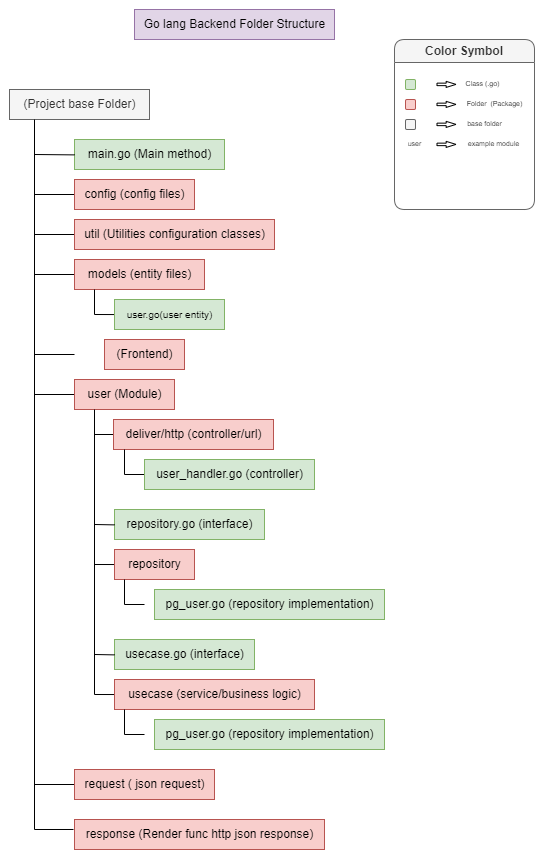

The diagram above was exported from draw.io. Its source (the exported page's mxGraphModel, read from the mxfile embedded in the PNG):
<mxGraphModel dx="1098" dy="648" grid="1" gridSize="10" guides="1" tooltips="1" connect="1" arrows="1" fold="1" page="1" pageScale="1" pageWidth="827" pageHeight="1169" math="0" shadow="0">
  <root>
    <mxCell id="0" />
    <mxCell id="1" parent="0" />
    <mxCell id="USNp_Xu80FJel31D_Yi2-1" value="(Project base Folder)" style="text;html=1;align=center;verticalAlign=middle;resizable=0;points=[];autosize=1;fillColor=#f5f5f5;fontColor=#333333;strokeColor=#666666;" parent="1" vertex="1">
      <mxGeometry x="95" y="100" width="140" height="30" as="geometry" />
    </mxCell>
    <mxCell id="USNp_Xu80FJel31D_Yi2-2" value="main.go (Main method)" style="text;html=1;align=center;verticalAlign=middle;resizable=0;points=[];autosize=1;strokeColor=#82b366;fillColor=#d5e8d4;" parent="1" vertex="1">
      <mxGeometry x="160" y="150" width="150" height="30" as="geometry" />
    </mxCell>
    <mxCell id="USNp_Xu80FJel31D_Yi2-4" value="" style="endArrow=none;html=1;rounded=0;" parent="1" edge="1">
      <mxGeometry width="50" height="50" relative="1" as="geometry">
        <mxPoint x="120" y="840" as="sourcePoint" />
        <mxPoint x="120" y="130" as="targetPoint" />
      </mxGeometry>
    </mxCell>
    <mxCell id="USNp_Xu80FJel31D_Yi2-6" value="Go lang Backend&amp;nbsp;Folder Structure" style="text;html=1;align=center;verticalAlign=middle;resizable=0;points=[];autosize=1;fillColor=#e1d5e7;strokeColor=#9673a6;" parent="1" vertex="1">
      <mxGeometry x="220" y="20" width="200" height="30" as="geometry" />
    </mxCell>
    <mxCell id="USNp_Xu80FJel31D_Yi2-7" value="" style="endArrow=none;html=1;rounded=0;exitX=0.001;exitY=0.513;exitDx=0;exitDy=0;exitPerimeter=0;" parent="1" source="USNp_Xu80FJel31D_Yi2-2" edge="1">
      <mxGeometry width="50" height="50" relative="1" as="geometry">
        <mxPoint x="380" y="370" as="sourcePoint" />
        <mxPoint x="120" y="165" as="targetPoint" />
      </mxGeometry>
    </mxCell>
    <mxCell id="USNp_Xu80FJel31D_Yi2-8" value="" style="endArrow=none;html=1;rounded=0;" parent="1" edge="1">
      <mxGeometry width="50" height="50" relative="1" as="geometry">
        <mxPoint x="160" y="205" as="sourcePoint" />
        <mxPoint x="120" y="205" as="targetPoint" />
      </mxGeometry>
    </mxCell>
    <mxCell id="USNp_Xu80FJel31D_Yi2-13" value="" style="endArrow=none;html=1;rounded=0;" parent="1" edge="1">
      <mxGeometry width="50" height="50" relative="1" as="geometry">
        <mxPoint x="160" y="245" as="sourcePoint" />
        <mxPoint x="120" y="245" as="targetPoint" />
      </mxGeometry>
    </mxCell>
    <mxCell id="USNp_Xu80FJel31D_Yi2-14" value="config (config files)" style="text;html=1;align=center;verticalAlign=middle;resizable=0;points=[];autosize=1;strokeColor=#b85450;fillColor=#f8cecc;" parent="1" vertex="1">
      <mxGeometry x="160" y="190" width="120" height="30" as="geometry" />
    </mxCell>
    <mxCell id="USNp_Xu80FJel31D_Yi2-18" value="Color Symbol" style="swimlane;whiteSpace=wrap;html=1;strokeWidth=1;fillColor=#f5f5f5;fontColor=#333333;strokeColor=#666666;rounded=1;swimlaneFillColor=default;gradientColor=none;perimeterSpacing=4;" parent="1" vertex="1">
      <mxGeometry x="480" y="50" width="140" height="170" as="geometry">
        <mxRectangle x="400" y="50" width="140" height="30" as="alternateBounds" />
      </mxGeometry>
    </mxCell>
    <mxCell id="USNp_Xu80FJel31D_Yi2-21" value="" style="whiteSpace=wrap;html=1;aspect=fixed;fontSize=5;fillColor=#d5e8d4;strokeColor=#82b366;rounded=1;" parent="USNp_Xu80FJel31D_Yi2-18" vertex="1">
      <mxGeometry x="11" y="40" width="10" height="10" as="geometry" />
    </mxCell>
    <mxCell id="USNp_Xu80FJel31D_Yi2-22" value="" style="shape=flexArrow;endArrow=classic;html=1;rounded=0;fontSize=5;endWidth=2.5462962962962963;endSize=2.9370370370370367;width=2.5;strokeColor=default;fillColor=default;" parent="USNp_Xu80FJel31D_Yi2-18" edge="1">
      <mxGeometry width="50" height="50" relative="1" as="geometry">
        <mxPoint x="42" y="44.89000000000001" as="sourcePoint" />
        <mxPoint x="62" y="44.89000000000001" as="targetPoint" />
      </mxGeometry>
    </mxCell>
    <mxCell id="USNp_Xu80FJel31D_Yi2-24" value="&lt;font style=&quot;font-size: 7px;&quot;&gt;Class (.go)&lt;/font&gt;" style="text;html=1;align=center;verticalAlign=middle;resizable=0;points=[];autosize=1;strokeColor=none;fillColor=none;fontSize=6;" parent="USNp_Xu80FJel31D_Yi2-18" vertex="1">
      <mxGeometry x="58" y="35" width="60" height="20" as="geometry" />
    </mxCell>
    <mxCell id="USNp_Xu80FJel31D_Yi2-26" value="" style="whiteSpace=wrap;html=1;aspect=fixed;fontSize=5;fillColor=#f8cecc;strokeColor=#b85450;rounded=1;" parent="USNp_Xu80FJel31D_Yi2-18" vertex="1">
      <mxGeometry x="11" y="60" width="10" height="10" as="geometry" />
    </mxCell>
    <mxCell id="USNp_Xu80FJel31D_Yi2-27" value="" style="shape=flexArrow;endArrow=classic;html=1;rounded=0;fontSize=5;endWidth=2.5462962962962963;endSize=2.9370370370370367;width=2.5;strokeColor=default;fillColor=default;" parent="USNp_Xu80FJel31D_Yi2-18" edge="1">
      <mxGeometry width="50" height="50" relative="1" as="geometry">
        <mxPoint x="42" y="64.88999999999999" as="sourcePoint" />
        <mxPoint x="62" y="64.88999999999999" as="targetPoint" />
      </mxGeometry>
    </mxCell>
    <mxCell id="USNp_Xu80FJel31D_Yi2-28" value="&lt;font style=&quot;font-size: 7px;&quot;&gt;Folder&amp;nbsp; (Package)&lt;/font&gt;" style="text;html=1;align=center;verticalAlign=middle;resizable=0;points=[];autosize=1;strokeColor=none;fillColor=none;fontSize=6;" parent="USNp_Xu80FJel31D_Yi2-18" vertex="1">
      <mxGeometry x="60" y="55" width="80" height="20" as="geometry" />
    </mxCell>
    <mxCell id="USNp_Xu80FJel31D_Yi2-29" value="" style="whiteSpace=wrap;html=1;aspect=fixed;fontSize=5;fillColor=#f5f5f5;strokeColor=#666666;rounded=1;fontColor=#333333;" parent="USNp_Xu80FJel31D_Yi2-18" vertex="1">
      <mxGeometry x="11" y="80" width="10" height="10" as="geometry" />
    </mxCell>
    <mxCell id="USNp_Xu80FJel31D_Yi2-30" value="" style="shape=flexArrow;endArrow=classic;html=1;rounded=0;fontSize=5;endWidth=2.5462962962962963;endSize=2.9370370370370367;width=2.5;strokeColor=default;fillColor=default;" parent="USNp_Xu80FJel31D_Yi2-18" edge="1">
      <mxGeometry width="50" height="50" relative="1" as="geometry">
        <mxPoint x="42" y="84.88999999999999" as="sourcePoint" />
        <mxPoint x="62" y="84.88999999999999" as="targetPoint" />
      </mxGeometry>
    </mxCell>
    <mxCell id="USNp_Xu80FJel31D_Yi2-31" value="&lt;span style=&quot;font-size: 7px;&quot;&gt;base folder&lt;/span&gt;" style="text;html=1;align=center;verticalAlign=middle;resizable=0;points=[];autosize=1;strokeColor=none;fillColor=none;fontSize=6;" parent="USNp_Xu80FJel31D_Yi2-18" vertex="1">
      <mxGeometry x="60" y="75" width="60" height="20" as="geometry" />
    </mxCell>
    <mxCell id="USNp_Xu80FJel31D_Yi2-33" value="" style="shape=flexArrow;endArrow=classic;html=1;rounded=0;fontSize=5;endWidth=2.5462962962962963;endSize=2.9370370370370367;width=2.5;strokeColor=default;fillColor=default;" parent="USNp_Xu80FJel31D_Yi2-18" edge="1">
      <mxGeometry width="50" height="50" relative="1" as="geometry">
        <mxPoint x="42" y="104.88999999999999" as="sourcePoint" />
        <mxPoint x="62" y="104.88999999999999" as="targetPoint" />
      </mxGeometry>
    </mxCell>
    <mxCell id="USNp_Xu80FJel31D_Yi2-34" value="&lt;font style=&quot;font-size: 7px;&quot;&gt;example module&lt;/font&gt;" style="text;html=1;align=center;verticalAlign=middle;resizable=0;points=[];autosize=1;strokeColor=none;fillColor=none;fontSize=6;" parent="USNp_Xu80FJel31D_Yi2-18" vertex="1">
      <mxGeometry x="64" y="95" width="70" height="20" as="geometry" />
    </mxCell>
    <mxCell id="USNp_Xu80FJel31D_Yi2-63" value="&lt;font style=&quot;font-size: 7px;&quot;&gt;user&lt;/font&gt;" style="text;html=1;align=center;verticalAlign=middle;resizable=0;points=[];autosize=1;strokeColor=none;fillColor=none;fontSize=6;" parent="USNp_Xu80FJel31D_Yi2-18" vertex="1">
      <mxGeometry y="95" width="40" height="20" as="geometry" />
    </mxCell>
    <mxCell id="USNp_Xu80FJel31D_Yi2-35" value="util (Utilities configuration classes)" style="text;html=1;align=center;verticalAlign=middle;resizable=0;points=[];autosize=1;strokeColor=#b85450;fillColor=#f8cecc;" parent="1" vertex="1">
      <mxGeometry x="160" y="230" width="200" height="30" as="geometry" />
    </mxCell>
    <mxCell id="USNp_Xu80FJel31D_Yi2-36" value="" style="endArrow=none;html=1;rounded=0;" parent="1" edge="1">
      <mxGeometry width="50" height="50" relative="1" as="geometry">
        <mxPoint x="160" y="285" as="sourcePoint" />
        <mxPoint x="120" y="285" as="targetPoint" />
      </mxGeometry>
    </mxCell>
    <mxCell id="USNp_Xu80FJel31D_Yi2-37" value="models (entity files)" style="text;html=1;align=center;verticalAlign=middle;resizable=0;points=[];autosize=1;strokeColor=#b85450;fillColor=#f8cecc;" parent="1" vertex="1">
      <mxGeometry x="160" y="270" width="130" height="30" as="geometry" />
    </mxCell>
    <mxCell id="USNp_Xu80FJel31D_Yi2-41" value="" style="endArrow=none;html=1;rounded=0;strokeColor=default;fontSize=7;fillColor=#080808;entryX=0.001;entryY=0.502;entryDx=0;entryDy=0;entryPerimeter=0;" parent="1" target="USNp_Xu80FJel31D_Yi2-42" edge="1">
      <mxGeometry width="50" height="50" relative="1" as="geometry">
        <mxPoint x="180" y="300" as="sourcePoint" />
        <mxPoint x="200" y="330" as="targetPoint" />
        <Array as="points">
          <mxPoint x="180" y="325" />
        </Array>
      </mxGeometry>
    </mxCell>
    <mxCell id="USNp_Xu80FJel31D_Yi2-42" value="&lt;font style=&quot;font-size: 10px;&quot;&gt;user.go(user entity)&lt;/font&gt;" style="text;html=1;align=center;verticalAlign=middle;resizable=0;points=[];autosize=1;strokeColor=#82b366;fillColor=#d5e8d4;rotation=0;" parent="1" vertex="1">
      <mxGeometry x="200" y="310" width="110" height="30" as="geometry" />
    </mxCell>
    <mxCell id="USNp_Xu80FJel31D_Yi2-43" value="" style="endArrow=none;html=1;rounded=0;" parent="1" edge="1">
      <mxGeometry width="50" height="50" relative="1" as="geometry">
        <mxPoint x="160" y="365" as="sourcePoint" />
        <mxPoint x="120" y="365" as="targetPoint" />
      </mxGeometry>
    </mxCell>
    <mxCell id="USNp_Xu80FJel31D_Yi2-44" value="(Frontend)" style="text;html=1;align=center;verticalAlign=middle;resizable=0;points=[];autosize=1;strokeColor=#b85450;fillColor=#f8cecc;" parent="1" vertex="1">
      <mxGeometry x="190" y="350" width="80" height="30" as="geometry" />
    </mxCell>
    <mxCell id="USNp_Xu80FJel31D_Yi2-45" value="" style="endArrow=none;html=1;rounded=0;" parent="1" edge="1">
      <mxGeometry width="50" height="50" relative="1" as="geometry">
        <mxPoint x="160" y="405" as="sourcePoint" />
        <mxPoint x="120" y="405" as="targetPoint" />
      </mxGeometry>
    </mxCell>
    <mxCell id="USNp_Xu80FJel31D_Yi2-46" value="user (Module)" style="text;html=1;align=center;verticalAlign=middle;resizable=0;points=[];autosize=1;strokeColor=#b85450;fillColor=#f8cecc;" parent="1" vertex="1">
      <mxGeometry x="160" y="390" width="100" height="30" as="geometry" />
    </mxCell>
    <mxCell id="USNp_Xu80FJel31D_Yi2-47" value="" style="endArrow=none;html=1;rounded=0;" parent="1" edge="1">
      <mxGeometry width="50" height="50" relative="1" as="geometry">
        <mxPoint x="200" y="445" as="sourcePoint" />
        <mxPoint x="180" y="420" as="targetPoint" />
        <Array as="points">
          <mxPoint x="180" y="445" />
        </Array>
      </mxGeometry>
    </mxCell>
    <mxCell id="USNp_Xu80FJel31D_Yi2-48" value="deliver/http (controller/url)" style="text;html=1;align=center;verticalAlign=middle;resizable=0;points=[];autosize=1;strokeColor=#b85450;fillColor=#f8cecc;" parent="1" vertex="1">
      <mxGeometry x="199" y="430" width="160" height="30" as="geometry" />
    </mxCell>
    <mxCell id="USNp_Xu80FJel31D_Yi2-49" value="" style="endArrow=none;html=1;rounded=0;" parent="1" edge="1">
      <mxGeometry width="50" height="50" relative="1" as="geometry">
        <mxPoint x="230" y="484.9999999999999" as="sourcePoint" />
        <mxPoint x="210" y="459.9999999999999" as="targetPoint" />
        <Array as="points">
          <mxPoint x="210" y="485" />
        </Array>
      </mxGeometry>
    </mxCell>
    <mxCell id="USNp_Xu80FJel31D_Yi2-50" value="user_handler.go (controller)" style="text;html=1;align=center;verticalAlign=middle;resizable=0;points=[];autosize=1;strokeColor=#82b366;fillColor=#d5e8d4;" parent="1" vertex="1">
      <mxGeometry x="230" y="470" width="170" height="30" as="geometry" />
    </mxCell>
    <mxCell id="USNp_Xu80FJel31D_Yi2-51" value="" style="endArrow=none;html=1;rounded=0;exitX=-0.001;exitY=0.501;exitDx=0;exitDy=0;exitPerimeter=0;" parent="1" source="USNp_Xu80FJel31D_Yi2-52" edge="1">
      <mxGeometry width="50" height="50" relative="1" as="geometry">
        <mxPoint x="200" y="524.9999999999999" as="sourcePoint" />
        <mxPoint x="180" y="440" as="targetPoint" />
        <Array as="points">
          <mxPoint x="180" y="575" />
        </Array>
      </mxGeometry>
    </mxCell>
    <mxCell id="USNp_Xu80FJel31D_Yi2-52" value="repository" style="text;html=1;align=center;verticalAlign=middle;resizable=0;points=[];autosize=1;strokeColor=#b85450;fillColor=#f8cecc;" parent="1" vertex="1">
      <mxGeometry x="200" y="560" width="80" height="30" as="geometry" />
    </mxCell>
    <mxCell id="USNp_Xu80FJel31D_Yi2-53" value="" style="endArrow=none;html=1;rounded=0;" parent="1" edge="1">
      <mxGeometry width="50" height="50" relative="1" as="geometry">
        <mxPoint x="230" y="615" as="sourcePoint" />
        <mxPoint x="210" y="590" as="targetPoint" />
        <Array as="points">
          <mxPoint x="210" y="615" />
        </Array>
      </mxGeometry>
    </mxCell>
    <mxCell id="USNp_Xu80FJel31D_Yi2-54" value="pg_user.go (repository implementation)" style="text;html=1;align=center;verticalAlign=middle;resizable=0;points=[];autosize=1;strokeColor=#82b366;fillColor=#d5e8d4;" parent="1" vertex="1">
      <mxGeometry x="240" y="600" width="230" height="30" as="geometry" />
    </mxCell>
    <mxCell id="USNp_Xu80FJel31D_Yi2-55" value="repository.go (interface)" style="text;html=1;align=center;verticalAlign=middle;resizable=0;points=[];autosize=1;strokeColor=#82b366;fillColor=#d5e8d4;" parent="1" vertex="1">
      <mxGeometry x="200" y="520" width="150" height="30" as="geometry" />
    </mxCell>
    <mxCell id="USNp_Xu80FJel31D_Yi2-56" value="" style="endArrow=none;html=1;rounded=0;exitX=0.001;exitY=0.513;exitDx=0;exitDy=0;exitPerimeter=0;" parent="1" source="USNp_Xu80FJel31D_Yi2-55" edge="1">
      <mxGeometry width="50" height="50" relative="1" as="geometry">
        <mxPoint x="420" y="740" as="sourcePoint" />
        <mxPoint x="180" y="535" as="targetPoint" />
      </mxGeometry>
    </mxCell>
    <mxCell id="USNp_Xu80FJel31D_Yi2-57" value="" style="endArrow=none;html=1;rounded=0;exitX=-0.001;exitY=0.501;exitDx=0;exitDy=0;exitPerimeter=0;" parent="1" source="USNp_Xu80FJel31D_Yi2-58" edge="1">
      <mxGeometry width="50" height="50" relative="1" as="geometry">
        <mxPoint x="200" y="654.9999999999999" as="sourcePoint" />
        <mxPoint x="180" y="570" as="targetPoint" />
        <Array as="points">
          <mxPoint x="180" y="705" />
        </Array>
      </mxGeometry>
    </mxCell>
    <mxCell id="USNp_Xu80FJel31D_Yi2-58" value="usecase (service/business logic)" style="text;html=1;align=center;verticalAlign=middle;resizable=0;points=[];autosize=1;strokeColor=#b85450;fillColor=#f8cecc;" parent="1" vertex="1">
      <mxGeometry x="200" y="690" width="200" height="30" as="geometry" />
    </mxCell>
    <mxCell id="USNp_Xu80FJel31D_Yi2-59" value="" style="endArrow=none;html=1;rounded=0;" parent="1" edge="1">
      <mxGeometry width="50" height="50" relative="1" as="geometry">
        <mxPoint x="230" y="745" as="sourcePoint" />
        <mxPoint x="210" y="720" as="targetPoint" />
        <Array as="points">
          <mxPoint x="210" y="745" />
        </Array>
      </mxGeometry>
    </mxCell>
    <mxCell id="USNp_Xu80FJel31D_Yi2-60" value="pg_user.go (repository implementation)" style="text;html=1;align=center;verticalAlign=middle;resizable=0;points=[];autosize=1;strokeColor=#82b366;fillColor=#d5e8d4;" parent="1" vertex="1">
      <mxGeometry x="240" y="730" width="230" height="30" as="geometry" />
    </mxCell>
    <mxCell id="USNp_Xu80FJel31D_Yi2-61" value="usecase.go (interface)" style="text;html=1;align=center;verticalAlign=middle;resizable=0;points=[];autosize=1;strokeColor=#82b366;fillColor=#d5e8d4;" parent="1" vertex="1">
      <mxGeometry x="200" y="650" width="140" height="30" as="geometry" />
    </mxCell>
    <mxCell id="USNp_Xu80FJel31D_Yi2-62" value="" style="endArrow=none;html=1;rounded=0;exitX=0.001;exitY=0.513;exitDx=0;exitDy=0;exitPerimeter=0;" parent="1" source="USNp_Xu80FJel31D_Yi2-61" edge="1">
      <mxGeometry width="50" height="50" relative="1" as="geometry">
        <mxPoint x="420" y="870" as="sourcePoint" />
        <mxPoint x="180" y="665" as="targetPoint" />
      </mxGeometry>
    </mxCell>
    <mxCell id="USNp_Xu80FJel31D_Yi2-64" value="" style="endArrow=none;html=1;rounded=0;" parent="1" edge="1">
      <mxGeometry width="50" height="50" relative="1" as="geometry">
        <mxPoint x="160" y="795" as="sourcePoint" />
        <mxPoint x="120" y="795" as="targetPoint" />
      </mxGeometry>
    </mxCell>
    <mxCell id="USNp_Xu80FJel31D_Yi2-65" value="request ( json request&lt;span style=&quot;background-color: initial;&quot;&gt;)&lt;/span&gt;" style="text;html=1;align=center;verticalAlign=middle;resizable=0;points=[];autosize=1;strokeColor=#b85450;fillColor=#f8cecc;" parent="1" vertex="1">
      <mxGeometry x="160" y="780" width="140" height="30" as="geometry" />
    </mxCell>
    <mxCell id="KxUT4TbIGpe8H3i_1zpd-1" value="response (Render func http json response&lt;span style=&quot;background-color: initial;&quot;&gt;)&lt;/span&gt;" style="text;html=1;align=center;verticalAlign=middle;resizable=0;points=[];autosize=1;strokeColor=#b85450;fillColor=#f8cecc;" vertex="1" parent="1">
      <mxGeometry x="160" y="830" width="250" height="30" as="geometry" />
    </mxCell>
    <mxCell id="KxUT4TbIGpe8H3i_1zpd-2" value="" style="endArrow=none;html=1;rounded=0;exitX=-0.004;exitY=0.333;exitDx=0;exitDy=0;exitPerimeter=0;" edge="1" parent="1" source="KxUT4TbIGpe8H3i_1zpd-1">
      <mxGeometry width="50" height="50" relative="1" as="geometry">
        <mxPoint x="170" y="805" as="sourcePoint" />
        <mxPoint x="120" y="840" as="targetPoint" />
      </mxGeometry>
    </mxCell>
  </root>
</mxGraphModel>